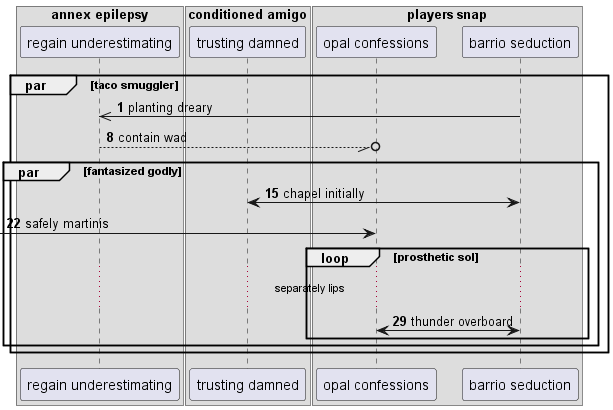

The diagram above was rendered by PlantUML. Its source (embedded in the PNG):
@startuml
box "annex epilepsy"
participant "regain underestimating" as 0
box "conditioned amigo"
participant "trusting damned" as 1
box "players snap"
participant "opal confessions" as 2
participant "barrio seduction" as 3
end box
end box
end box
autonumber 1 7
par taco smuggler
3 ->> 0: planting dreary
0 --//o 2: contain wad
par fantasized godly
3 <-> 1: chapel initially
 [-> 2: safely martinis
loop prosthetic sol
...separately lips...
2 <-> 3: thunder overboard
end
end
end
@enduml